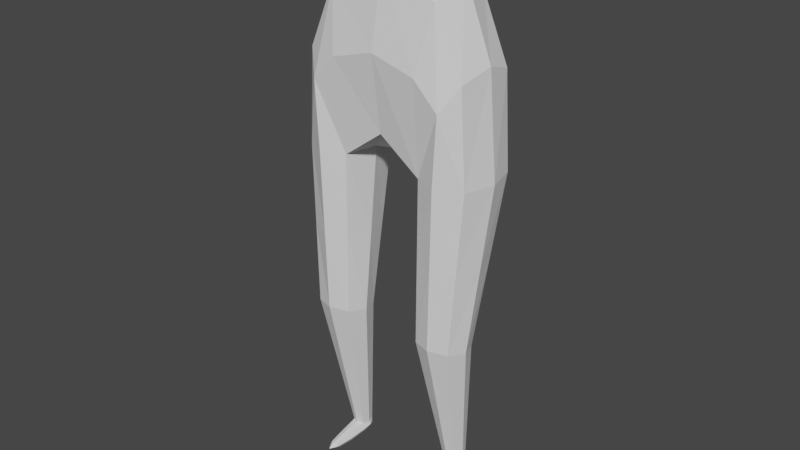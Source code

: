 # Source: BipedArmeture.blend  (saved by Blender 2.83.19; exported with 4.5.12 LTS)
import bpy
from mathutils import Matrix  # noqa: F401  (used for matrix-valued properties, if any)

bpy.ops.wm.read_factory_settings(use_empty=True)
scene = bpy.context.scene
scene.name = 'Scene'

# ---- world
world_world = bpy.data.worlds.new('World'); scene.world = world_world
world_world.use_nodes = True; world_world.node_tree.nodes.clear()
_N = world_world.node_tree.nodes; _L = world_world.node_tree.links
n0 = _N.new('ShaderNodeOutputWorld'); n0.name = 'World Output'; n0.location = (300, 300)
n1 = _N.new('ShaderNodeBackground'); n1.name = 'Background'; n1.location = (10, 300)
n1.inputs[0].default_value = (0.05088, 0.05088, 0.05088, 1.0)
_L.new(n1.outputs[0], n0.inputs[0])
n0.is_active_output = True
world_world.color = (0.05088, 0.05088, 0.05088)
world_world.use_sun_shadow = False
world_world.sun_shadow_jitter_overblur = 0.0

# ---- meshes
me_cube_014 = bpy.data.meshes.new('Cube.014')
me_cube_014.from_pydata([(-0.4779, -0.2712, -0.984), (-0.4779, 0.6846, -0.984), (0.4779, -0.2712, -0.984), (0.4848, -0.9959, 0.7719), (0.4779, 0.6846, -0.984), (0.4007, 0.734, 0.8871), (-0.7136, -0.884, 0.7621), (0.1417, -1.642, 2.436), (-0.7417, 0.6825, 0.877), (0.1261, -0.02672, 2.556), (-0.1833, 1.304, -2.606), (0.1241, 1.304, -2.606), (-0.2007, 1.657, -2.578), (0.1414, 1.657, -2.578), (-0.201, 1.441, -2.705), (0.1483, 1.441, -2.705), (-0.1242, 0.4834, -2.796), (0.06739, 0.4834, -2.796), (-0.1171, 0.3696, -2.745), (0.05837, 0.3696, -2.745), (3.587, -0.2712, -0.984), (3.587, 0.6846, -0.984), (2.631, -0.2712, -0.984), (2.624, -0.9959, 0.7719), (2.631, 0.6846, -0.984), (2.708, 0.734, 0.8871), (3.823, -0.884, 0.7621), (2.967, -1.642, 2.436), (3.851, 0.6825, 0.877), (2.983, -0.02672, 2.556), (3.292, 1.304, -2.606), (2.985, 1.304, -2.606), (3.31, 1.657, -2.578), (2.968, 1.657, -2.578), (3.31, 1.441, -2.705), (2.961, 1.441, -2.705), (3.233, 0.4834, -2.796), (3.042, 0.4834, -2.796), (3.226, 0.3696, -2.745), (3.051, 0.3696, -2.745), (-0.6571, 0.2067, -0.984), (4.168e-08, 0.8638, -0.984), (0.6571, 0.2067, -0.984), (0.6622, -0.1366, 0.8313), (-0.1039, -1.249, 0.7454), (4.168e-08, -0.4504, -0.984), (-0.9471, -0.0951, 0.8177), (-0.5712, -1.327, 1.759), (0.02936, -0.9308, 2.726), (-0.5915, 0.255, 1.876), (-0.181, 1.017, 0.9036), (-0.5958, -0.5776, -0.1109), (0.4393, 0.7093, -0.04847), (0.4813, -0.6335, -0.1061), (-0.6098, 0.6836, -0.05352), (-0.2528, 1.481, -2.592), (-0.02957, 1.238, -2.611), (0.1937, 1.481, -2.592), (-0.02961, 1.724, -2.573), (-0.3306, 0.5164, -1.795), (-0.3393, 1.171, -1.781), (0.3097, 1.171, -1.781), (0.301, 0.5164, -1.795), (-0.02592, 1.495, -2.715), (-0.2099, 1.672, -2.642), (0.1553, 1.672, -2.642), (-0.02856, 0.4071, -2.809), (-0.1683, 0.9129, -2.765), (0.1138, 0.9129, -2.765), (-0.02953, 0.2871, -2.747), (-0.1367, 0.3471, -2.778), (0.0786, 0.3471, -2.778), (-0.1542, 0.7172, -2.696), (0.09585, 0.7172, -2.696), (-0.2544, 1.311, -2.674), (0.1991, 1.311, -2.674), (3.766, 0.2067, -0.984), (3.109, 0.8638, -0.984), (2.452, 0.2067, -0.984), (2.447, -0.1366, 0.8313), (3.213, -1.249, 0.7454), (3.109, -0.4504, -0.984), (4.056, -0.0951, 0.8177), (3.68, -1.327, 1.759), (3.08, -0.9308, 2.726), (3.7, 0.255, 1.876), (3.29, 1.017, 0.9036), (3.705, -0.5776, -0.1109), (2.67, 0.7093, -0.04847), (2.628, -0.6335, -0.1061), (3.719, 0.6836, -0.05352), (3.362, 1.481, -2.592), (3.139, 1.238, -2.611), (2.915, 1.481, -2.592), (3.139, 1.724, -2.573), (3.44, 0.5164, -1.795), (3.448, 1.171, -1.781), (2.799, 1.171, -1.781), (2.808, 0.5164, -1.795), (3.135, 1.495, -2.715), (3.319, 1.672, -2.642), (2.954, 1.672, -2.642), (3.138, 0.4071, -2.809), (3.277, 0.9129, -2.765), (2.995, 0.9129, -2.765), (3.138, 0.2871, -2.747), (3.246, 0.3471, -2.778), (3.03, 0.3471, -2.778), (3.263, 0.7172, -2.696), (3.013, 0.7172, -2.696), (3.363, 1.311, -2.674), (2.91, 1.311, -2.674), (1.554, -1.147, 1.097), (1.554, 0.6003, 1.213), (0.4117, -1.711, 1.749), (2.697, -1.711, 1.749), (1.554, -1.751, 2.668), (2.744, 0.6022, 1.912), (0.3646, 0.6022, 1.912), (1.554, -0.1216, 2.788), (6.24e-08, 0.2067, -0.984), (-0.7273, -0.579, 1.923), (-0.1425, -0.1158, 0.8245), (0.6597, 0.03508, -0.07635), (-0.09049, 0.9406, -0.04021), (-0.8021, 0.05581, -0.08316), (-0.05197, -0.8497, -0.1193), (-0.02959, 1.481, -2.592), (0.4254, 0.8437, -1.788), (-0.01481, 1.294, -1.779), (-0.455, 0.8437, -1.788), (-0.01478, 0.3936, -1.797), (-0.02705, 1.724, -2.645), (-0.02694, 0.9425, -2.778), (-0.02938, 0.1805, -2.794), (-0.0295, 0.6743, -2.685), (-0.2697, 1.544, -2.636), (-0.2104, 0.8029, -2.733), (0.2139, 1.544, -2.636), (0.154, 0.8029, -2.733), (3.109, 0.2067, -0.984), (3.836, -0.579, 1.923), (3.251, -0.1158, 0.8245), (2.449, 0.03508, -0.07635), (3.199, 0.9406, -0.04021), (3.911, 0.05581, -0.08316), (3.161, -0.8497, -0.1193), (3.139, 1.481, -2.592), (2.684, 0.8437, -1.788), (3.124, 1.294, -1.779), (3.564, 0.8437, -1.788), (3.124, 0.3936, -1.797), (3.136, 1.724, -2.645), (3.136, 0.9425, -2.778), (3.138, 0.1805, -2.794), (3.138, 0.6743, -2.685), (3.379, 1.544, -2.636), (3.319, 0.8029, -2.733), (2.895, 1.544, -2.636), (2.955, 0.8029, -2.733), (1.554, -0.1655, 0.8975), (-0.2053, -1.566, 1.479), (3.314, -1.566, 1.479), (1.554, -1.775, 1.882), (3.367, 0.7012, 1.642), (-0.2579, 0.7012, 1.642), (1.554, 0.5462, 2.045), (1.554, -1.054, 3.007)], [], [(1, 40, 120, 41), (40, 0, 45, 120), (120, 45, 2, 42), (41, 120, 42, 4), (6, 47, 121, 46), (47, 7, 48, 121), (121, 48, 9, 49), (46, 121, 49, 8), (8, 50, 122, 46), (50, 5, 43, 122), (122, 43, 3, 44), (46, 122, 44, 6), (3, 53, 123, 43), (53, 2, 42, 123), (123, 42, 4, 52), (43, 123, 52, 5), (5, 52, 124, 50), (52, 4, 41, 124), (124, 41, 1, 54), (50, 124, 54, 8), (8, 54, 125, 46), (54, 1, 40, 125), (125, 40, 0, 51), (46, 125, 51, 6), (6, 51, 126, 44), (51, 0, 45, 126), (126, 45, 2, 53), (44, 126, 53, 3), (10, 56, 127, 55), (56, 11, 57, 127), (127, 57, 13, 58), (55, 127, 58, 12), (11, 57, 128, 62), (57, 13, 61, 128), (128, 61, 4, 42), (62, 128, 42, 2), (13, 58, 129, 61), (58, 12, 60, 129), (129, 60, 1, 41), (61, 129, 41, 4), (12, 55, 130, 60), (55, 10, 59, 130), (130, 59, 0, 40), (60, 130, 40, 1), (10, 56, 131, 59), (56, 11, 62, 131), (131, 62, 2, 45), (59, 131, 45, 0), (13, 65, 132, 58), (65, 15, 63, 132), (132, 63, 14, 64), (58, 132, 64, 12), (15, 68, 133, 63), (68, 17, 66, 133), (133, 66, 16, 67), (63, 133, 67, 14), (17, 71, 134, 66), (71, 19, 69, 134), (134, 69, 18, 70), (66, 134, 70, 16), (10, 72, 135, 56), (72, 18, 69, 135), (135, 69, 19, 73), (56, 135, 73, 11), (14, 74, 136, 64), (10, 55, 136, 74), (12, 64, 136, 55), (16, 70, 137, 67), (70, 18, 72, 137), (137, 72, 10, 74), (67, 137, 74, 14), (15, 65, 138, 75), (13, 57, 138, 65), (11, 75, 138, 57), (17, 68, 139, 71), (68, 15, 75, 139), (139, 75, 11, 73), (71, 139, 73, 19), (21, 76, 140, 77), (76, 20, 81, 140), (140, 81, 22, 78), (77, 140, 78, 24), (26, 82, 141, 83), (82, 28, 85, 141), (141, 85, 29, 84), (83, 141, 84, 27), (28, 82, 142, 86), (82, 26, 80, 142), (142, 80, 23, 79), (86, 142, 79, 25), (23, 79, 143, 89), (79, 25, 88, 143), (143, 88, 24, 78), (89, 143, 78, 22), (25, 86, 144, 88), (86, 28, 90, 144), (144, 90, 21, 77), (88, 144, 77, 24), (28, 82, 145, 90), (82, 26, 87, 145), (145, 87, 20, 76), (90, 145, 76, 21), (26, 80, 146, 87), (80, 23, 89, 146), (146, 89, 22, 81), (87, 146, 81, 20), (30, 91, 147, 92), (91, 32, 94, 147), (147, 94, 33, 93), (92, 147, 93, 31), (31, 98, 148, 93), (98, 22, 78, 148), (148, 78, 24, 97), (93, 148, 97, 33), (33, 97, 149, 94), (97, 24, 77, 149), (149, 77, 21, 96), (94, 149, 96, 32), (32, 96, 150, 91), (96, 21, 76, 150), (150, 76, 20, 95), (91, 150, 95, 30), (30, 95, 151, 92), (95, 20, 81, 151), (151, 81, 22, 98), (92, 151, 98, 31), (33, 94, 152, 101), (94, 32, 100, 152), (152, 100, 34, 99), (101, 152, 99, 35), (35, 99, 153, 104), (99, 34, 103, 153), (153, 103, 36, 102), (104, 153, 102, 37), (37, 102, 154, 107), (102, 36, 106, 154), (154, 106, 38, 105), (107, 154, 105, 39), (30, 92, 155, 108), (92, 31, 109, 155), (155, 109, 39, 105), (108, 155, 105, 38), (34, 100, 156, 110), (32, 91, 156, 100), (30, 110, 156, 91), (36, 103, 157, 106), (103, 34, 110, 157), (157, 110, 30, 108), (106, 157, 108, 38), (35, 111, 158, 101), (31, 93, 158, 111), (33, 101, 158, 93), (37, 107, 159, 104), (107, 39, 109, 159), (159, 109, 31, 111), (104, 159, 111, 35), (5, 113, 160, 43), (113, 25, 79, 160), (160, 79, 23, 112), (43, 160, 112, 3), (3, 114, 161, 44), (7, 47, 161, 114), (6, 44, 161, 47), (27, 115, 162, 83), (23, 80, 162, 115), (26, 83, 162, 80), (23, 115, 163, 112), (115, 27, 116, 163), (163, 116, 7, 114), (112, 163, 114, 3), (25, 117, 164, 86), (29, 85, 164, 117), (28, 86, 164, 85), (9, 118, 165, 49), (5, 50, 165, 118), (8, 49, 165, 50), (5, 118, 166, 113), (118, 9, 119, 166), (166, 119, 29, 117), (113, 166, 117, 25), (9, 48, 167, 119), (48, 7, 116, 167), (167, 116, 27, 84), (119, 167, 84, 29)])
_uv = me_cube_014.uv_layers.new(name='UVMap')
_uv.uv.foreach_set('vector', [0.125, 0.5, 0.125, 0.625, 0.25, 0.625, 0.25, 0.5, 0.125, 0.625, 0.125, 0.75, 0.25, 0.75, 0.25, 0.625, 0.25, 0.625, 0.25, 0.75, 0.375, 0.75, 0.375, 0.625, 0.25, 0.5, 0.25, 0.625, 0.375, 0.625, 0.375, 0.5, 0.375, 0.0, 0.4866, 0.01563, 0.4917, 0.1285, 0.375, 0.125, 0.4866, 0.01563, 0.518, 0.125, 0.5682, 0.1424, 0.4917, 0.1285, 0.4917, 0.1285, 0.5682, 0.1424, 0.5, 0.2917, 0.4844, 0.2552, 0.375, 0.125, 0.4917, 0.1285, 0.4844, 0.2552, 0.375, 0.25, 0.125, 0.5, 0.174, 0.5, 0.1765, 0.625, 0.125, 0.625, 0.174, 0.5, 0.223, 0.5, 0.2279, 0.625, 0.1765, 0.625, 0.1765, 0.625, 0.2279, 0.625, 0.2329, 0.75, 0.1789, 0.75, 0.125, 0.625, 0.1765, 0.625, 0.1789, 0.75, 0.125, 0.75, 0.0, 0.0, 0.0, 0.0, 0.0, 0.0, 0.0, 0.0, 0.0, 0.0, 0.0, 0.0, 0.0, 0.0, 0.0, 0.0, 0.0, 0.0, 0.0, 0.0, 0.0, 0.0, 0.0, 0.0, 0.0, 0.0, 0.0, 0.0, 0.0, 0.0, 0.0, 0.0, 0.0, 0.0, 0.0, 0.0, 0.0, 0.0, 0.0, 0.0, 0.0, 0.0, 0.0, 0.0, 0.0, 0.0, 0.0, 0.0, 0.0, 0.0, 0.0, 0.0, 0.0, 0.0, 0.0, 0.0, 0.0, 0.0, 0.0, 0.0, 0.0, 0.0, 0.0, 0.0, 0.0, 0.0, 0.0, 0.0, 0.0, 0.0, 0.0, 0.0, 0.0, 0.0, 0.0, 0.0, 0.0, 0.0, 0.0, 0.0, 0.0, 0.0, 0.0, 0.0, 0.0, 0.0, 0.0, 0.0, 0.0, 0.0, 0.0, 0.0, 0.0, 0.0, 0.0, 0.0, 0.0, 0.0, 0.0, 0.0, 0.0, 0.0, 0.0, 0.0, 0.0, 0.0, 0.0, 0.0, 0.0, 0.0, 0.0, 0.0, 0.0, 0.0, 0.0, 0.0, 0.0, 0.0, 0.0, 0.0, 0.0, 0.0, 0.0, 0.0, 0.0, 0.0, 0.0, 0.0, 0.0, 0.0, 0.5, 0.0, 0.5, 0.5, 0.0, 0.5, 0.5, 0.0, 1.0, 0.0, 1.0, 0.5, 0.5, 0.5, 0.5, 0.5, 1.0, 0.5, 1.0, 1.0, 0.5, 1.0, 0.0, 0.5, 0.5, 0.5, 0.5, 1.0, 0.0, 1.0, 0.0, 0.0, 0.0, 0.0, 0.0, 0.0, 0.0, 0.0, 0.0, 0.0, 0.0, 0.0, 0.0, 0.0, 0.0, 0.0, 0.0, 0.0, 0.0, 0.0, 0.0, 0.0, 0.0, 0.0, 0.0, 0.0, 0.0, 0.0, 0.0, 0.0, 0.0, 0.0, 0.0, 0.0, 0.0, 0.0, 0.0, 0.0, 0.0, 0.0, 0.0, 0.0, 0.0, 0.0, 0.0, 0.0, 0.0, 0.0, 0.0, 0.0, 0.0, 0.0, 0.0, 0.0, 0.0, 0.0, 0.0, 0.0, 0.0, 0.0, 0.0, 0.0, 0.0, 0.0, 0.0, 0.0, 0.0, 0.0, 0.0, 0.0, 0.0, 0.0, 0.0, 0.0, 0.0, 0.0, 0.0, 0.0, 0.0, 0.0, 0.0, 0.0, 0.0, 0.0, 0.0, 0.0, 0.0, 0.0, 0.0, 0.0, 0.0, 0.0, 0.0, 0.0, 0.0, 0.0, 0.0, 0.0, 0.0, 0.0, 0.0, 0.0, 0.0, 0.0, 0.0, 0.0, 0.0, 0.0, 0.0, 0.0, 0.0, 0.0, 0.0, 0.0, 0.0, 0.0, 0.0, 0.0, 0.0, 0.0, 0.0, 0.0, 0.0, 0.0, 0.0, 0.0, 0.0, 0.0, 1.0, 1.0, 1.0, 1.0, 0.5, 1.0, 0.5, 1.0, 1.0, 1.0, 1.0, 1.0, 0.5, 1.0, 0.5, 1.0, 0.5, 1.0, 0.5, 1.0, 0.0, 1.0, 0.0, 1.0, 0.5, 1.0, 0.5, 1.0, 0.0, 1.0, 0.0, 1.0, 1.0, 1.0, 0.9792, 0.9792, 0.4965, 0.9931, 0.5, 1.0, 0.9792, 0.9792, 0.8333, 0.8333, 0.4844, 0.9653, 0.4965, 0.9931, 0.4965, 0.9931, 0.4844, 0.9653, 0.0, 0.8333, 0.0, 0.9792, 0.5, 1.0, 0.4965, 0.9931, 0.0, 0.9792, 0.0, 1.0, 0.8333, 0.8333, 0.7639, 0.8333, 0.4896, 0.9583, 0.4844, 0.9653, 0.7639, 0.8333, 0.8333, 0.8333, 0.5, 0.9583, 0.4896, 0.9583, 0.4896, 0.9583, 0.5, 0.9583, 0.1667, 0.8333, 0.1528, 0.8333, 0.4844, 0.9653, 0.4896, 0.9583, 0.1528, 0.8333, 0.0, 0.8333, 0.0, 0.0, 0.0, 0.5, 0.5, 0.5, 0.5, 0.0, 0.0, 0.5, 0.0, 1.0, 0.5, 1.0, 0.5, 0.5, 0.5, 0.5, 0.5, 1.0, 1.0, 1.0, 1.0, 0.5, 0.5, 0.0, 0.5, 0.5, 1.0, 0.5, 1.0, 0.0, 0.0, 0.1667, 0.0, 0.1528, 0.0, 0.02604, 0.0, 0.02083, 0.0, 0.0, 0.0, 0.0, 0.0, 0.02604, 0.0, 0.1528, 0.0, 0.0, 0.0, 0.02083, 0.0, 0.02604, 0.0, 0.0, 0.0, 0.8333, 0.1528, 0.8333, 0.01736, 0.4965, 0.0, 0.5, 0.1528, 0.8333, 0.1667, 0.8333, 0.02083, 0.4792, 0.01736, 0.4965, 0.01736, 0.4965, 0.02083, 0.4792, 0.0, 0.0, 0.0, 0.1528, 0.0, 0.5, 0.01736, 0.4965, 0.0, 0.1528, 0.0, 0.1667, 0.0, 0.0, 0.0, 0.0, 0.0, 0.0, 0.0, 0.0, 0.0, 0.0, 0.0, 0.0, 0.0, 0.0, 0.0, 0.0, 0.0, 0.0, 0.0, 0.0, 0.0, 0.0, 0.0, 0.0, 0.8333, 0.8333, 0.4792, 0.4792, 0.7222, 0.4792, 0.7639, 0.8333, 0.4792, 0.4792, 0.0, 0.0, 0.5, 0.0, 0.7222, 0.4792, 0.7222, 0.4792, 0.5, 0.0, 1.0, 0.0, 0.9792, 0.4792, 0.7639, 0.8333, 0.7222, 0.4792, 0.9792, 0.4792, 0.8333, 0.8333, 0.125, 0.5, 0.125, 0.625, 0.25, 0.625, 0.25, 0.5, 0.125, 0.625, 0.125, 0.75, 0.25, 0.75, 0.25, 0.625, 0.25, 0.625, 0.25, 0.75, 0.375, 0.75, 0.375, 0.625, 0.25, 0.5, 0.25, 0.625, 0.375, 0.625, 0.375, 0.5, 0.375, 0.0, 0.375, 0.125, 0.496, 0.1238, 0.5, 0.0, 0.375, 0.125, 0.375, 0.25, 0.4662, 0.2407, 0.496, 0.1238, 0.496, 0.1238, 0.4662, 0.2407, 0.558, 0.25, 0.6166, 0.125, 0.5, 0.0, 0.496, 0.1238, 0.6166, 0.125, 0.625, 0.0, 0.125, 0.5, 0.125, 0.625, 0.1765, 0.625, 0.174, 0.5, 0.125, 0.625, 0.125, 0.75, 0.1789, 0.75, 0.1765, 0.625, 0.1765, 0.625, 0.1789, 0.75, 0.2329, 0.75, 0.2279, 0.625, 0.174, 0.5, 0.1765, 0.625, 0.2279, 0.625, 0.223, 0.5, 0.0, 0.0, 0.0, 0.0, 0.0, 0.0, 0.0, 0.0, 0.0, 0.0, 0.0, 0.0, 0.0, 0.0, 0.0, 0.0, 0.0, 0.0, 0.0, 0.0, 0.0, 0.0, 0.0, 0.0, 0.0, 0.0, 0.0, 0.0, 0.0, 0.0, 0.0, 0.0, 0.0, 0.0, 0.0, 0.0, 0.0, 0.0, 0.0, 0.0, 0.0, 0.0, 0.0, 0.0, 0.0, 0.0, 0.0, 0.0, 0.0, 0.0, 0.0, 0.0, 0.0, 0.0, 0.0, 0.0, 0.0, 0.0, 0.0, 0.0, 0.0, 0.0, 0.0, 0.0, 0.0, 0.0, 0.0, 0.0, 0.0, 0.0, 0.0, 0.0, 0.0, 0.0, 0.0, 0.0, 0.0, 0.0, 0.0, 0.0, 0.0, 0.0, 0.0, 0.0, 0.0, 0.0, 0.0, 0.0, 0.0, 0.0, 0.0, 0.0, 0.0, 0.0, 0.0, 0.0, 0.0, 0.0, 0.0, 0.0, 0.0, 0.0, 0.0, 0.0, 0.0, 0.0, 0.0, 0.0, 0.0, 0.0, 0.0, 0.0, 0.0, 0.0, 0.0, 0.0, 0.0, 0.0, 0.0, 0.0, 0.0, 0.0, 0.0, 0.0, 0.0, 0.0, 0.0, 0.0, 0.0, 0.0, 0.0, 0.5, 0.5, 0.5, 0.5, 0.0, 0.0, 0.5, 0.0, 1.0, 0.5, 1.0, 0.5, 0.5, 0.5, 0.5, 0.5, 1.0, 1.0, 1.0, 1.0, 0.5, 0.5, 0.0, 0.5, 0.5, 1.0, 0.5, 1.0, 0.0, 0.0, 0.0, 0.0, 0.0, 0.0, 0.0, 0.0, 0.0, 0.0, 0.0, 0.0, 0.0, 0.0, 0.0, 0.0, 0.0, 0.0, 0.0, 0.0, 0.0, 0.0, 0.0, 0.0, 0.0, 0.0, 0.0, 0.0, 0.0, 0.0, 0.0, 0.0, 0.0, 0.0, 0.0, 0.0, 0.0, 0.0, 0.0, 0.0, 0.0, 0.0, 0.0, 0.0, 0.0, 0.0, 0.0, 0.0, 0.0, 0.0, 0.0, 0.0, 0.0, 0.0, 0.0, 0.0, 0.0, 0.0, 0.0, 0.0, 0.0, 0.0, 0.0, 0.0, 0.0, 0.0, 0.0, 0.0, 0.0, 0.0, 0.0, 0.0, 0.0, 0.0, 0.0, 0.0, 0.0, 0.0, 0.0, 0.0, 0.0, 0.0, 0.0, 0.0, 0.0, 0.0, 0.0, 0.0, 0.0, 0.0, 0.0, 0.0, 0.0, 0.0, 0.0, 0.0, 0.0, 0.0, 0.0, 0.0, 0.0, 0.0, 0.0, 0.0, 0.0, 0.0, 0.0, 0.0, 0.0, 0.0, 0.0, 0.0, 0.0, 0.0, 0.0, 0.0, 0.0, 0.0, 0.0, 0.0, 0.0, 0.0, 0.0, 0.0, 0.0, 0.0, 0.0, 0.0, 0.0, 1.0, 1.0, 0.5, 1.0, 0.5, 1.0, 1.0, 1.0, 0.5, 1.0, 0.0, 1.0, 0.0, 1.0, 0.5, 1.0, 0.5, 1.0, 0.0, 1.0, 0.0, 1.0, 0.5, 1.0, 1.0, 1.0, 0.5, 1.0, 0.5, 1.0, 1.0, 1.0, 1.0, 1.0, 0.5, 1.0, 0.5, 0.9965, 1.0, 1.0, 0.5, 1.0, 0.0, 1.0, 0.0, 0.9792, 0.5, 0.9965, 0.5, 0.9965, 0.0, 0.9792, 0.0, 0.8333, 0.5035, 0.9826, 1.0, 1.0, 0.5, 0.9965, 0.5035, 0.9826, 1.0, 1.0, 1.0, 1.0, 0.5035, 0.9826, 0.5201, 0.9591, 1.0, 0.9792, 0.5035, 0.9826, 0.0, 0.8333, 0.1671, 0.8191, 0.5201, 0.9591, 0.5201, 0.9591, 0.1671, 0.8191, 0.25, 0.75, 0.5316, 0.8191, 1.0, 0.9792, 0.5201, 0.9591, 0.5316, 0.8191, 1.0, 0.8333, 0.0, 0.0, 0.5, 0.0, 0.5201, 0.4765, 0.1671, 0.4718, 0.5, 0.0, 1.0, 0.0, 1.0, 0.4792, 0.5201, 0.4765, 0.5201, 0.4765, 1.0, 0.4792, 1.0, 0.8333, 0.5316, 0.8191, 0.1671, 0.4718, 0.5201, 0.4765, 0.5316, 0.8191, 0.25, 0.75, 0.0, 0.1667, 0.0, 0.02083, 0.0, 0.02604, 0.003472, 0.1528, 0.0, 0.0, 0.0, 0.0, 0.0, 0.02604, 0.0, 0.02083, 0.0, 0.0, 0.003472, 0.1528, 0.0, 0.02604, 0.0, 0.0, 0.0, 0.8333, 0.0, 0.5, 0.03395, 0.4938, 0.1671, 0.8191, 0.0, 0.5, 0.0, 0.1667, 0.003472, 0.1528, 0.03395, 0.4938, 0.03395, 0.4938, 0.003472, 0.1528, 0.0, 0.0, 0.1671, 0.4718, 0.1671, 0.8191, 0.03395, 0.4938, 0.1671, 0.4718, 0.25, 0.75, 0.0, 0.0, 0.0, 0.0, 0.0, 0.0, 0.0, 0.0, 0.0, 0.0, 0.0, 0.0, 0.0, 0.0, 0.0, 0.0, 0.0, 0.0, 0.0, 0.0, 0.0, 0.0, 0.0, 0.0, 1.0, 1.0, 1.0, 1.0, 0.75, 0.5, 0.5, 0.5, 1.0, 1.0, 1.0, 1.0, 1.0, 0.5, 0.75, 0.5, 0.75, 0.5, 1.0, 0.5, 1.0, 0.0, 0.5, 0.0, 0.5, 0.5, 0.75, 0.5, 0.5, 0.0, 0.0, 0.0, 0.223, 0.5, 0.2795, 0.5003, 0.239, 0.6111, 0.2279, 0.625, 0.2795, 0.5003, 0.223, 0.5, 0.2279, 0.625, 0.239, 0.6111, 0.239, 0.6111, 0.2279, 0.625, 0.2329, 0.75, 0.2853, 0.612, 0.2279, 0.625, 0.239, 0.6111, 0.2853, 0.612, 0.2329, 0.75, 0.2329, 0.75, 0.4289, 0.375, 0.411, 0.25, 0.3039, 0.375, 0.625, 0.0, 0.5, 0.0, 0.411, 0.25, 0.4289, 0.375, 0.375, 0.0, 0.3039, 0.375, 0.411, 0.25, 0.5, 0.0, 0.5417, 0.1667, 0.391, 0.4271, 0.3208, 0.5104, 0.3646, 0.3958, 0.2329, 0.75, 0.1789, 0.75, 0.3208, 0.5104, 0.391, 0.4271, 0.125, 0.75, 0.3646, 0.3958, 0.3208, 0.5104, 0.1789, 0.75, 0.2329, 0.75, 0.391, 0.4271, 0.422, 0.3845, 0.2853, 0.612, 0.391, 0.4271, 0.5417, 0.1667, 0.5531, 0.1641, 0.422, 0.3845, 0.422, 0.3845, 0.5531, 0.1641, 0.518, 0.125, 0.4156, 0.3906, 0.2853, 0.612, 0.422, 0.3845, 0.4156, 0.3906, 0.2329, 0.75, 0.223, 0.5, 0.4156, 0.375, 0.4017, 0.3316, 0.299, 0.375, 0.558, 0.25, 0.4662, 0.2407, 0.4017, 0.3316, 0.4156, 0.375, 0.375, 0.25, 0.299, 0.375, 0.4017, 0.3316, 0.4662, 0.2407, 0.5, 0.2917, 0.3832, 0.3912, 0.3163, 0.4197, 0.3594, 0.3802, 0.223, 0.5, 0.174, 0.5, 0.3163, 0.4197, 0.3832, 0.3912, 0.125, 0.5, 0.3594, 0.3802, 0.3163, 0.4197, 0.174, 0.5, 0.223, 0.5, 0.3832, 0.3912, 0.4174, 0.377, 0.2795, 0.5003, 0.3832, 0.3912, 0.5, 0.2917, 0.5516, 0.2538, 0.4174, 0.377, 0.4174, 0.377, 0.5516, 0.2538, 0.558, 0.25, 0.4156, 0.375, 0.2795, 0.5003, 0.4174, 0.377, 0.4156, 0.375, 0.223, 0.5, 0.5, 0.2917, 0.5682, 0.1424, 0.6025, 0.1458, 0.5516, 0.2538, 0.5682, 0.1424, 0.518, 0.125, 0.5531, 0.1641, 0.6025, 0.1458, 0.6025, 0.1458, 0.5531, 0.1641, 0.5417, 0.1667, 0.6062, 0.1458, 0.5516, 0.2538, 0.6025, 0.1458, 0.6062, 0.1458, 0.558, 0.25])
me_cube_014.use_remesh_fix_poles = True
me_cube_014.use_remesh_preserve_attributes = False
me_cube_014.use_mirror_vertex_groups = False
me_cube_014.update()
arm_metarig_001 = bpy.data.armatures.new('metarig.001')  # bones are not reproduced

# ---- objects
ob_metarig = bpy.data.objects.new('metarig', arm_metarig_001)
ob_cube_001 = bpy.data.objects.new('Cube.001', me_cube_014)

# ---- transforms, parenting, visibility, modifiers, constraints
ob_metarig.location = (0.0, 0.0, 0.0)
ob_metarig.lineart.crease_threshold = 0.0
ob_cube_001.parent = ob_metarig
ob_cube_001.location = (-0.1942, -0.03253, 0.8365)
ob_cube_001.rotation_euler = (-0.1819, -0.0, 0.0)
ob_cube_001.scale = (0.1249, 0.1249, 0.2976)
ob_cube_001.lineart.crease_threshold = 0.0
_vg = ob_cube_001.vertex_groups.new(name='Spine')
for _i, _w in zip([5, 23, 25, 43, 79, 85, 112, 113, 117, 118, 160, 164, 166], [0.08382, 0.006533, 0.06583, 0.09218, 0.09289, 0.002058, 0.07044, 0.8317, 0.08325, 0.006991, 0.7617, 0.04128, 0.07321]): _vg.add([_i], _w, 'REPLACE')
_vg = ob_cube_001.vertex_groups.new(name='Body')
for _i, _w in zip([3, 6, 7, 8, 9, 23, 26, 27, 28, 29, 44, 46, 47, 48, 49, 50, 80, 82, 83, 84, 85, 86, 112, 113, 114, 115, 116, 117, 118, 119, 121, 141, 160, 161, 162, 163, 164, 165, 166, 167], [0.09993, 0.05131, 0.9777, 0.02168, 0.973, 0.1087, 0.05135, 0.9705, 0.02154, 0.9712, 0.07486, 0.00696, 0.8332, 0.9881, 0.8217, 0.02567, 0.07698, 0.006638, 0.8265, 0.9855, 0.8154, 0.02929, 0.7079, 0.06033, 0.8938, 0.8717, 0.9955, 0.8274, 0.8497, 0.9922, 0.8696, 0.8647, 0.0536, 0.7243, 0.7146, 0.9745, 0.6831, 0.6934, 0.922, 0.9965]): _vg.add([_i], _w, 'REPLACE')
_vg = ob_cube_001.vertex_groups.new(name='thigh.L')
for _i, _w in zip([20, 21, 22, 23, 24, 25, 26, 28, 76, 77, 78, 79, 80, 81, 82, 83, 85, 86, 87, 88, 89, 90, 112, 113, 115, 117, 140, 141, 142, 143, 144, 145, 146, 160, 162, 164], [0.9872, 0.9746, 0.9848, 0.8481, 0.9716, 0.905, 0.9441, 0.9574, 0.9814, 0.9728, 0.9778, 0.874, 0.9082, 0.9875, 0.9692, 0.1622, 0.157, 0.9404, 0.9966, 0.9962, 0.9936, 0.9976, 0.125, 0.04435, 0.1145, 0.08639, 0.9996, 0.1206, 0.9783, 0.9958, 0.9967, 0.9981, 0.9948, 0.09199, 0.2723, 0.2691]): _vg.add([_i], _w, 'REPLACE')
_vg = ob_cube_001.vertex_groups.new(name='shin.L')
for _i, _w in zip([21, 24, 30, 31, 32, 33, 34, 35, 77, 91, 92, 93, 94, 95, 96, 97, 98, 99, 100, 101, 110, 111, 147, 148, 149, 150, 151, 152, 156, 158], [0.0005538, 0.00637, 0.1604, 0.1624, 0.9719, 0.9634, 0.08021, 0.09624, 0.004152, 0.8669, 0.06243, 0.8453, 0.9877, 0.9762, 0.988, 0.9833, 0.9768, 0.0111, 0.883, 0.8591, 0.07088, 0.08358, 0.9842, 0.9752, 0.9891, 0.9836, 0.9779, 0.8993, 0.7941, 0.7656]): _vg.add([_i], _w, 'REPLACE')
_vg = ob_cube_001.vertex_groups.new(name='foot.L')
for _i, _w in zip([30, 31, 32, 33, 34, 35, 36, 37, 38, 39, 91, 92, 93, 99, 100, 101, 102, 103, 104, 105, 106, 107, 108, 109, 110, 111, 152, 153, 154, 155, 156, 157, 158, 159], [0.8395, 0.8375, 0.006093, 0.02298, 0.9198, 0.9037, 0.9998, 0.9996, 0.9999, 1.0, 0.133, 0.9374, 0.1546, 0.9694, 0.1169, 0.1409, 1.0, 0.9963, 0.9954, 1.0, 1.0, 1.0, 0.9984, 1.0, 0.9291, 0.9164, 0.1007, 0.9979, 1.0, 1.001, 0.2059, 0.9974, 0.2344, 0.9971]): _vg.add([_i], _w, 'REPLACE')
_vg = ob_cube_001.vertex_groups.new(name='thigh.R')
for _i, _w in zip([0, 1, 2, 3, 4, 5, 6, 8, 40, 41, 42, 43, 44, 45, 46, 47, 49, 50, 51, 52, 53, 54, 112, 113, 114, 118, 120, 121, 122, 123, 124, 125, 126, 160, 161, 165], [0.9838, 0.8612, 0.9835, 0.8636, 0.8385, 0.8944, 0.9445, 0.9573, 0.9619, 0.3308, 0.967, 0.8757, 0.9124, 0.988, 0.9692, 0.1574, 0.1635, 0.9374, 0.9963, 0.9899, 0.9938, 0.9932, 0.09664, 0.06078, 0.08772, 0.1171, 0.9961, 0.1212, 0.9788, 0.9946, 0.9863, 0.9969, 0.9949, 0.0927, 0.2621, 0.2817]): _vg.add([_i], _w, 'REPLACE')
_vg = ob_cube_001.vertex_groups.new(name='shin.R')
for _i, _w in zip([1, 4, 10, 11, 12, 13, 14, 15, 40, 41, 42, 55, 56, 57, 58, 59, 60, 61, 62, 63, 64, 65, 74, 75, 127, 128, 129, 130, 131, 132, 136, 138], [0.1387, 0.1612, 0.1604, 0.1624, 0.972, 0.9635, 0.08021, 0.09625, 0.02599, 0.6691, 0.01559, 0.867, 0.06244, 0.8453, 0.9877, 0.9765, 0.9915, 0.9895, 0.9777, 0.0111, 0.8831, 0.8591, 0.07088, 0.08359, 0.9842, 0.9785, 0.9963, 0.9847, 0.9782, 0.8993, 0.7941, 0.7656]): _vg.add([_i], _w, 'REPLACE')
_vg = ob_cube_001.vertex_groups.new(name='foot.R')
for _i, _w in zip([10, 11, 12, 13, 14, 15, 16, 17, 18, 19, 55, 56, 57, 63, 64, 65, 66, 67, 68, 69, 70, 71, 72, 73, 74, 75, 132, 133, 134, 135, 136, 137, 138, 139], [0.8395, 0.8375, 0.006093, 0.02298, 0.9198, 0.9037, 0.9998, 0.9996, 0.9999, 1.0, 0.133, 0.9374, 0.1546, 0.9694, 0.1169, 0.1409, 1.0, 0.9963, 0.9954, 1.0, 1.0, 1.0, 0.9984, 1.0, 0.9291, 0.9164, 0.1007, 0.9979, 1.0, 1.001, 0.2059, 0.9974, 0.2344, 0.9971]): _vg.add([_i], _w, 'REPLACE')
_m = ob_cube_001.modifiers.new('Armature', 'ARMATURE')
_m.object = ob_metarig

# ---- collection membership
scene.collection.objects.link(ob_metarig)
scene.collection.objects.link(ob_cube_001)

# ---- scene / render settings (as saved in the file)
scene.frame_start = 1; scene.frame_end = 250; scene.frame_set(1)
scene.render.engine = 'BLENDER_EEVEE_NEXT'
scene.cycles.use_denoising = False
scene.cycles.samples = 128
scene.cycles.sampling_pattern = 'TABULATED_SOBOL'
scene.cycles.use_adaptive_sampling = False
scene.cycles.use_light_tree = False
scene.view_settings.view_transform = 'Filmic'
bpy.context.view_layer.update()

# ---- added for rendering (the .blend has no active camera and no usable light): camera, sun
cam_auto = bpy.data.cameras.new('AutoCamera')
cam_auto.lens = 50.0
cam_auto.sensor_width = 36.0
cam_auto.clip_end = 1000.0
ob_auto_camera = bpy.data.objects.new('AutoCamera', cam_auto)
scene.collection.objects.link(ob_auto_camera)
ob_auto_camera.location = (1.87699, -2.28269, 2.36763)
ob_auto_camera.rotation_euler = (1.09748, -7.21219e-08, 0.694738)
scene.camera = ob_auto_camera
light_auto_sun = bpy.data.lights.new('AutoSun', 'SUN')
light_auto_sun.energy = 3.0
light_auto_sun.angle = 0.0523599
ob_auto_sun = bpy.data.objects.new('AutoSun', light_auto_sun)
scene.collection.objects.link(ob_auto_sun)
ob_auto_sun.rotation_euler = (0.872665, 0.174533, 0.523599)
bpy.context.view_layer.update()
